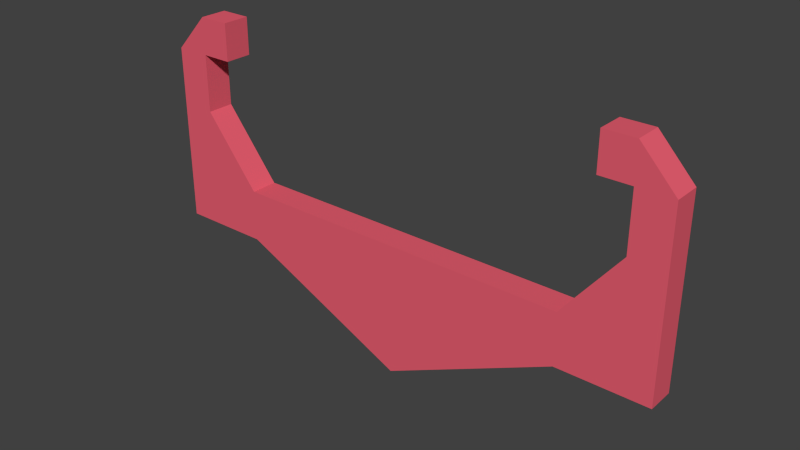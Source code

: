 # Source: CrossBeam.blend  (saved by Blender 2.81.16; exported with 4.5.12 LTS)
import bpy
from mathutils import Matrix  # noqa: F401  (used for matrix-valued properties, if any)

bpy.ops.wm.read_factory_settings(use_empty=True)
scene = bpy.context.scene
scene.name = 'Scene'

# ---- collections
col_collection_1 = bpy.data.collections.new('Collection 1'); scene.collection.children.link(col_collection_1)

# ---- materials (node trees are filled in below, after node groups)
mat_cross_bars = bpy.data.materials.new('Cross-bars')
mat_cross_bars.alpha_threshold = 0.0
mat_cross_bars.use_transparent_shadow = False
mat_cross_bars.diffuse_color = (0.8, 0.1126, 0.162, 1.0)
mat_cross_bars.roughness = 0.5
mat_cross_bars.line_color = (0.0, 0.0, 0.0, 1.0)
mat_rails = bpy.data.materials.new('Rails')
mat_rails.alpha_threshold = 0.0
mat_rails.use_transparent_shadow = False
mat_rails.diffuse_color = (1.0, 1.0, 1.0, 1.0)
mat_rails.roughness = 0.5

# ---- material node trees

# ---- world
world_world = bpy.data.worlds.new('World'); scene.world = world_world
world_world.color = (0.05088, 0.05088, 0.05088)
world_world.use_sun_shadow = False
world_world.sun_shadow_jitter_overblur = 0.0
world_world.cycles.sampling_method = 'MANUAL'
world_world.cycles.sample_map_resolution = 256

# ---- meshes
me_cube = bpy.data.meshes.new('Cube')
me_cube.from_pydata([(0.9741, -0.07685, -0.6093), (0.9741, -0.07685, -0.3159), (1.482, -0.07685, -0.3159), (1.482, -0.07685, -0.6093), (1.482, -0.07685, 0.07289), (1.286, -0.07685, 0.07289), (1.482, -0.07685, 0.3958), (1.286, -0.07685, 0.6037), (1.112, -0.07685, 0.3958), (1.112, -0.07685, 0.6037), (1.286, -0.07685, 0.3958), (0.9741, 0.07685, -0.3159), (0.9741, 0.07685, -0.6093), (1.482, 0.07685, -0.3159), (1.482, 0.07685, -0.6093), (1.482, 0.07685, 0.07289), (1.286, 0.07685, 0.07289), (1.482, 0.07685, 0.3958), (1.286, 0.07685, 0.6037), (1.112, 0.07685, 0.3958), (1.112, 0.07685, 0.6037), (1.286, 0.07685, 0.3958), (0.0, -0.07685, -0.3159), (-0.9741, -0.07685, -0.3159), (0.0, -0.07685, -1.064), (-0.9741, -0.07685, -0.6093), (0.0, 0.07685, -0.3159), (-1.482, -0.07685, -0.3159), (-1.482, -0.07685, -0.6093), (-1.482, -0.07685, 0.07289), (-1.286, -0.07685, 0.07289), (-1.482, -0.07685, 0.3958), (-1.286, -0.07685, 0.6037), (-1.112, -0.07685, 0.3958), (-1.112, -0.07685, 0.6037), (-1.286, -0.07685, 0.3958), (-0.9741, 0.07685, -0.3159), (0.0, 0.07685, -1.064), (-0.9741, 0.07685, -0.6093), (-1.482, 0.07685, -0.3159), (-1.482, 0.07685, -0.6093), (-1.482, 0.07685, 0.07289), (-1.286, 0.07685, 0.07289), (-1.482, 0.07685, 0.3958), (-1.286, 0.07685, 0.6037), (-1.112, 0.07685, 0.3958), (-1.112, 0.07685, 0.6037), (-1.286, 0.07685, 0.3958)], [], [(35, 47, 45, 33), (34, 46, 44, 32), (43, 44, 46, 45, 47, 42, 41), (41, 42, 36, 39), (38, 40, 39, 36), (38, 36, 26, 37), (31, 29, 30, 35, 33, 34, 32), (29, 27, 23, 30), (25, 23, 27, 28), (25, 24, 22, 23), (0, 24, 37, 12), (22, 1, 11, 26), (2, 3, 14, 13), (3, 0, 12, 14), (4, 2, 13, 15), (1, 5, 16, 11), (7, 6, 17, 18), (6, 4, 15, 17), (5, 10, 21, 16), (8, 9, 20, 19), (25, 38, 37, 24), (10, 8, 19, 21), (22, 26, 36, 23), (9, 7, 18, 20), (24, 37, 26, 22), (17, 15, 16, 21, 19, 20, 18), (27, 39, 40, 28), (15, 13, 11, 16), (28, 40, 38, 25), (12, 11, 13, 14), (29, 41, 39, 27), (12, 37, 26, 11), (23, 36, 42, 30), (6, 7, 9, 8, 10, 5, 4), (32, 44, 43, 31), (4, 5, 1, 2), (31, 43, 41, 29), (0, 3, 2, 1), (30, 42, 47, 35), (0, 1, 22, 24), (33, 45, 46, 34)])
me_cube.materials.append(mat_cross_bars)
me_cube.materials.append(mat_rails)
me_cube.use_remesh_preserve_volume = False
me_cube.use_remesh_preserve_attributes = False
me_cube.use_mirror_vertex_groups = False
me_cube.update()

# ---- objects
ob_cross = bpy.data.objects.new('Cross', me_cube)

# ---- transforms, parenting, visibility, modifiers, constraints
ob_cross.location = (-0.04775, -0.282, -0.1411)
ob_cross.lock_rotations_4d = False
ob_cross.empty_display_type = 'ARROWS'
ob_cross.lineart.crease_threshold = 0.0
_vg = ob_cross.vertex_groups.new(name='Group')

# ---- collection membership
col_collection_1.objects.link(ob_cross)

# ---- scene / render settings (as saved in the file)
scene.frame_start = 1; scene.frame_end = 250; scene.frame_set(1)
scene.render.engine = 'BLENDER_EEVEE_NEXT'
scene.render.resolution_percentage = 50
scene.render.dither_intensity = 0.0
scene.cycles.use_denoising = False
scene.cycles.samples = 10
scene.cycles.sampling_pattern = 'TABULATED_SOBOL'
scene.cycles.light_sampling_threshold = 0.0
scene.cycles.use_adaptive_sampling = False
scene.cycles.use_light_tree = False
scene.cycles.blur_glossy = 0.0
scene.cycles.pixel_filter_type = 'GAUSSIAN'
scene.cycles.sample_clamp_indirect = 0.0
scene.view_settings.view_transform = 'Standard'
bpy.context.view_layer.update()

# ---- added for rendering (the .blend has no active camera and no usable light): camera, sun
cam_auto = bpy.data.cameras.new('AutoCamera')
cam_auto.lens = 50.0
cam_auto.sensor_width = 36.0
cam_auto.clip_end = 1000.0
ob_auto_camera = bpy.data.objects.new('AutoCamera', cam_auto)
scene.collection.objects.link(ob_auto_camera)
ob_auto_camera.location = (3.10224, -4.06199, 2.14858)
ob_auto_camera.rotation_euler = (1.09748, -7.21219e-08, 0.694738)
scene.camera = ob_auto_camera
light_auto_sun = bpy.data.lights.new('AutoSun', 'SUN')
light_auto_sun.energy = 3.0
light_auto_sun.angle = 0.0523599
ob_auto_sun = bpy.data.objects.new('AutoSun', light_auto_sun)
scene.collection.objects.link(ob_auto_sun)
ob_auto_sun.rotation_euler = (0.872665, 0.174533, 0.523599)
bpy.context.view_layer.update()
